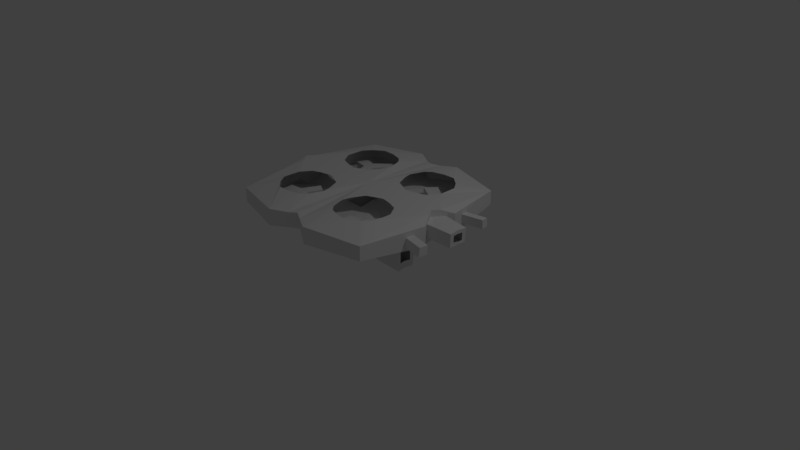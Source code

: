 # Source: DRONE.blend  (saved by Blender 2.79.0; exported with 4.5.12 LTS)
import bpy
from mathutils import Matrix  # noqa: F401  (used for matrix-valued properties, if any)

bpy.ops.wm.read_factory_settings(use_empty=True)
scene = bpy.context.scene
scene.name = 'Scene'

# ---- collections
col_collection_1 = bpy.data.collections.new('Collection 1'); scene.collection.children.link(col_collection_1)

# ---- materials (node trees are filled in below, after node groups)
mat_material = bpy.data.materials.new('Material')
mat_material.alpha_threshold = 0.0
mat_material.use_transparent_shadow = False
mat_material.roughness = 0.5
mat_material.line_color = (0.0, 0.0, 0.0, 1.0)

# ---- material node trees

# ---- world
world_world = bpy.data.worlds.new('World'); scene.world = world_world
world_world.color = (0.05088, 0.05088, 0.05088)
world_world.use_sun_shadow = False
world_world.sun_shadow_jitter_overblur = 0.0
world_world.cycles.sampling_method = 'MANUAL'

# ---- cameras
cam_camera = bpy.data.cameras.new('Camera')
cam_camera.clip_end = 100.0
cam_camera.lens = 35.0
cam_camera.sensor_width = 32.0
cam_camera.sensor_height = 18.0
cam_camera.ortho_scale = 7.314
cam_camera.dof.focus_distance = 0.0
cam_camera.dof.aperture_fstop = 128.0

# ---- lights
light_lamp = bpy.data.lights.new('Lamp', 'POINT')
light_lamp.transmission_factor = 0.0
light_lamp.cutoff_distance = 30.0
light_lamp.energy = 100.0
light_lamp.shadow_buffer_clip_start = 1.001
light_lamp.shadow_soft_size = 0.1
light_lamp.shadow_maximum_resolution = 0.006
light_lamp.use_absolute_resolution = True

# ---- meshes
me_cube = bpy.data.meshes.new('Cube')
me_cube.from_pydata([(1.079, -1.074, 0.7242), (1.079, -1.074, 0.9111), (0.7938, -0.3173, 1.0), (0.7668, -0.7646, 1.0), (0.277, -0.277, 1.0), (0.3116, -0.8167, 1.0), (0.8565, -0.4133, 1.0), (0.8523, -0.6493, 1.0), (0.3199, -0.2576, 1.0), (0.4853, -0.1851, 1.0), (0.6311, -0.2147, 1.0), (0.759, -0.2641, 1.0), (0.1756, -0.5581, 1.0), (0.1934, -0.4633, 1.0), (0.2103, -0.419, 1.0), (0.2345, -0.7399, 1.0), (0.6383, -0.8669, 1.0), (0.4737, -0.8633, 1.0), (1.253, -0.2432, 0.933), (1.158, -0.09055, 1.0), (0.3206, -1.262, 0.94), (0.1131, -1.15, 0.9323), (0.3325, -1.267, 0.724), (1.248, -0.2701, 0.6744), (1.195, -0.158, 0.9093), (1.184, -0.1556, 0.7316), (1.325, -0.1434, 0.9035), (1.314, -0.141, 0.7257), (1.539, -0.1251, 0.8931), (1.528, -0.1227, 0.7154), (1.201, -0.4931, 0.8541), (1.198, -0.5074, 0.7393), (1.221, -0.398, 0.7469), (1.222, -0.3929, 0.8623), (1.477, -0.551, 0.8541), (1.474, -0.5653, 0.7393), (1.497, -0.4558, 0.7469), (1.498, -0.4507, 0.8623), (0.1075, -0.2101, 0.769), (0.1744, -0.1203, 0.08463), (0.1936, -0.1417, 0.4138), (-1.079, -1.074, 0.7242), (-1.079, -1.074, 0.9111), (0.0, -1.069, 0.7299), (-0.7938, -0.3173, 1.0), (-0.7668, -0.7646, 1.0), (-0.277, -0.277, 1.0), (-0.3116, -0.8167, 1.0), (-0.8565, -0.4133, 1.0), (-0.8523, -0.6493, 1.0), (-0.3199, -0.2576, 1.0), (-0.4853, -0.1851, 1.0), (-0.6311, -0.2147, 1.0), (-0.759, -0.2641, 1.0), (-0.1756, -0.5581, 1.0), (-0.1934, -0.4633, 1.0), (-0.2103, -0.419, 1.0), (-0.2345, -0.7399, 1.0), (-0.6383, -0.8669, 1.0), (-0.4737, -0.8633, 1.0), (-1.253, -0.2432, 0.933), (-1.158, -0.09055, 1.0), (0.0, -1.09, 0.9454), (-0.3206, -1.262, 0.94), (-0.1131, -1.15, 0.9323), (-0.3325, -1.267, 0.724), (-1.248, -0.2701, 0.6744), (-1.195, -0.158, 0.9093), (-1.184, -0.1556, 0.7316), (-1.201, -0.4931, 0.8541), (-1.198, -0.5074, 0.7393), (-1.221, -0.398, 0.7469), (-1.222, -0.3929, 0.8623), (0.0, -0.2245, 0.783), (-0.1476, -0.2101, 0.769), (0.07562, -0.1487, 0.1325), (-0.02884, -0.1342, 0.2201), (-0.1143, -0.1581, 0.4342), (1.079, 1.074, 0.7242), (0.1657, 7.652e-11, 0.4164), (1.079, 1.074, 0.9111), (1.087, 0.0, 0.602), (1.102, 0.0, 1.0), (0.7938, 0.3173, 1.0), (0.7668, 0.7646, 1.0), (0.277, 0.277, 1.0), (0.3116, 0.8167, 1.0), (0.8565, 0.4133, 1.0), (0.8523, 0.6493, 1.0), (0.3199, 0.2576, 1.0), (0.4853, 0.1851, 1.0), (0.6311, 0.2147, 1.0), (0.759, 0.2641, 1.0), (0.1756, 0.5581, 1.0), (0.1934, 0.4633, 1.0), (0.2103, 0.419, 1.0), (0.2345, 0.7399, 1.0), (0.6383, 0.8669, 1.0), (0.4737, 0.8633, 1.0), (1.253, 0.2432, 0.933), (1.158, 0.09055, 1.0), (0.3206, 1.262, 0.94), (0.1131, 1.15, 0.9323), (0.3325, 1.267, 0.724), (1.248, 0.2701, 0.6744), (1.091, 0.0, 0.7216), (1.098, 0.0, 0.9148), (1.195, 0.158, 0.9093), (1.184, 0.1556, 0.7316), (1.302, 0.0, 0.7157), (1.31, 0.0, 0.9089), (1.325, 0.1434, 0.9035), (1.314, 0.141, 0.7257), (1.516, 0.0, 0.7069), (1.523, 0.0, 0.8991), (1.539, 0.1251, 0.8931), (1.528, 0.1227, 0.7154), (1.201, 0.4931, 0.8541), (1.198, 0.5074, 0.7393), (1.221, 0.398, 0.7469), (1.222, 0.3929, 0.8623), (1.477, 0.551, 0.8541), (1.474, 0.5653, 0.7393), (1.497, 0.4558, 0.7469), (1.498, 0.4507, 0.8623), (0.0792, 0.0, 0.7922), (0.1075, 0.2101, 0.769), (0.149, 7.652e-11, 0.08386), (0.1744, 0.1203, 0.08463), (0.1936, 0.1417, 0.4138), (-1.079, 1.074, 0.7242), (-0.08315, 0.0, 0.4372), (0.0, 0.0, 1.0), (-1.079, 1.074, 0.9111), (-1.214, 0.0, 0.602), (0.0, 1.069, 0.7299), (-1.229, 0.0, 1.0), (-0.7938, 0.3173, 1.0), (-0.7668, 0.7646, 1.0), (-0.277, 0.277, 1.0), (-0.3116, 0.8167, 1.0), (-0.8565, 0.4133, 1.0), (-0.8523, 0.6493, 1.0), (-0.3199, 0.2576, 1.0), (-0.4853, 0.1851, 1.0), (-0.6311, 0.2147, 1.0), (-0.759, 0.2641, 1.0), (-0.1756, 0.5581, 1.0), (-0.1934, 0.4633, 1.0), (-0.2103, 0.419, 1.0), (-0.2345, 0.7399, 1.0), (-0.6383, 0.8669, 1.0), (-0.4737, 0.8633, 1.0), (-1.253, 0.2432, 0.933), (-1.158, 0.09055, 1.0), (0.0, 1.09, 0.9454), (-0.3206, 1.262, 0.94), (-0.1131, 1.15, 0.9323), (-0.3325, 1.267, 0.724), (-1.248, 0.2701, 0.6744), (-1.218, 0.0, 0.7216), (-1.225, 0.0, 0.9148), (-1.195, 0.158, 0.9093), (-1.184, 0.1556, 0.7316), (-1.201, 0.4931, 0.8541), (-1.198, 0.5074, 0.7393), (-1.221, 0.398, 0.7469), (-1.222, 0.3929, 0.8623), (-0.1194, 0.0, 0.7922), (0.0, 0.2245, 0.783), (-0.1476, 0.2101, 0.769), (-0.0005586, 0.0, 0.2192), (0.0, 0.0, 0.298), (0.07562, 0.1487, 0.1325), (-0.02884, 0.1342, 0.2201), (-0.1143, 0.1581, 0.4342), (0.6494, 7.652e-11, 0.06004), (0.666, 7.652e-11, 0.3926), (0.6747, -0.1203, 0.06081), (0.6939, -0.1417, 0.39), (0.6747, 0.1203, 0.06081), (0.6939, 0.1417, 0.39), (0.6543, 7.652e-11, 0.1548), (0.6621, 7.652e-11, 0.3233), (0.6718, 0.08196, 0.1562), (0.6776, 0.07544, 0.319), (0.6793, -0.08488, 0.321), (0.6726, -0.08291, 0.1604), (1.517, 0.0, 0.7444), (1.521, 0.0, 0.8481), (1.529, 0.07494, 0.8476), (1.522, 0.076, 0.7466), (1.529, -0.06473, 0.8505), (1.524, -0.06588, 0.7432), (0.5113, -0.5647, 0.7271), (0.3336, -0.5708, 0.7414), (0.3375, -0.7403, 0.7369), (0.5347, -0.7225, 0.7212), (0.7171, -0.8609, 0.704), (0.854, -0.745, 0.6988), (0.6759, -0.6062, 0.7126), (0.7824, -0.3628, 0.71), (0.6294, -0.2906, 0.7243), (0.3314, 0.6475, 0.8442), (0.3231, 0.6454, 0.7404), (0.4199, 0.799, 0.7286), (0.6059, 0.6833, 0.7164), (0.7821, 0.8404, 0.7038), (0.8815, 0.6903, 0.6956), (0.7197, 0.5409, 0.7107), (0.7466, 0.3551, 0.7131), (0.5361, 0.3002, 0.7317), (0.5192, 0.536, 0.7272), (-0.8841, 0.5897, 0.6962), (-0.818, 0.7285, 0.698), (-0.6471, 0.6694, 0.714), (-0.4291, 0.8363, 0.7278), (-0.3139, 0.729, 0.7405), (-0.5098, 0.5557, 0.7288), (-0.418, 0.3864, 0.7412), (-0.5841, 0.3037, 0.7295), (-0.6577, 0.5194, 0.7173), (-0.8469, -0.6709, 0.6971), (-0.8488, -0.5161, 0.7012), (-0.6553, -0.5166, 0.7176), (-0.5219, -0.3092, 0.7346), (-0.3832, -0.3888, 0.7441), (-0.4799, -0.5492, 0.7315), (-0.3143, -0.7491, 0.7399), (-0.4492, -0.8689, 0.7252), (-0.582, -0.6886, 0.719), (0.5209, -0.5678, 0.8498), (0.3433, -0.5739, 0.8641), (0.3472, -0.7433, 0.8595), (0.5444, -0.7255, 0.8439), (0.7268, -0.864, 0.8267), (0.8637, -0.7481, 0.8214), (0.6856, -0.6092, 0.8353), (0.792, -0.3659, 0.8327), (0.6391, -0.2936, 0.847), (0.5255, -0.5676, 0.8494), (0.4282, 0.8011, 0.8324), (0.6142, 0.6853, 0.8202), (0.7904, 0.8425, 0.8075), (0.8898, 0.6924, 0.7994), (0.7279, 0.543, 0.8145), (0.7549, 0.3571, 0.8169), (0.5444, 0.3023, 0.8355), (0.5275, 0.538, 0.8309), (-0.8967, 0.5939, 0.8458), (-0.8306, 0.7327, 0.8475), (-0.6598, 0.6736, 0.8636), (-0.4417, 0.8404, 0.8773), (-0.3265, 0.7331, 0.89), (-0.5224, 0.5598, 0.8783), (-0.4306, 0.3906, 0.8908), (-0.5967, 0.3079, 0.879), (-0.6703, 0.5235, 0.8668), (-0.8649, -0.6768, 0.8446), (-0.8667, -0.522, 0.8488), (-0.6732, -0.5225, 0.8651), (-0.5399, -0.3151, 0.8821), (-0.4011, -0.3947, 0.8916), (-0.4978, -0.5551, 0.879), (-0.3322, -0.755, 0.8875), (-0.4671, -0.8748, 0.8727), (-0.5999, -0.6945, 0.8665)], [], [(0, 1, 20, 22), (81, 202, 194, 125), (1, 3, 16, 17, 5, 21, 20), (62, 21, 5, 15, 12, 13, 14, 4, 132), (43, 22, 20, 21, 62), (23, 18, 33, 32, 31, 0), (4, 8, 9, 10, 11, 2, 19, 82, 132), (18, 19, 2, 6, 7, 3, 1), (18, 23, 81, 105, 25, 24, 106, 82, 19), (27, 109, 113, 29), (24, 25, 27, 26), (25, 105, 109, 27), (106, 24, 26, 110), (114, 28, 29, 113, 188, 193, 192, 189), (110, 26, 28, 114), (26, 27, 29, 28), (34, 35, 36, 37), (0, 31, 30, 33, 18, 1), (32, 33, 37, 36), (30, 31, 35, 34), (33, 30, 34, 37), (31, 32, 36, 35), (127, 39, 75, 172), (38, 73, 75, 39, 40), (125, 38, 40, 79), (40, 39, 178, 179), (41, 65, 63, 42), (134, 168, 225, 224, 223, 222, 230, 229, 65, 41, 66), (42, 63, 64, 47, 59, 58, 45), (62, 132, 46, 56, 55, 54, 57, 47, 64), (43, 62, 64, 63, 65), (66, 41, 70, 71, 72, 60), (46, 132, 136, 61, 44, 53, 52, 51, 50), (60, 42, 45, 49, 48, 44, 61), (60, 61, 136, 161, 67, 68, 160, 134, 66), (41, 42, 60, 72, 69, 70), (161, 160, 68, 67), (163, 160, 161, 162), (164, 165, 166, 167), (69, 72, 71, 70), (171, 172, 75, 76), (74, 77, 76, 75, 73), (168, 131, 77, 74), (131, 171, 76, 77), (78, 103, 101, 80), (81, 125, 211, 210, 209, 208, 207, 78, 104), (80, 101, 102, 86, 98, 97, 84), (155, 132, 85, 95, 94, 93, 96, 86, 102), (135, 155, 102, 101, 103), (104, 78, 118, 119, 120, 99), (85, 132, 82, 100, 83, 92, 91, 90, 89), (99, 80, 84, 88, 87, 83, 100), (99, 100, 82, 106, 107, 108, 105, 81, 104), (112, 116, 113, 109), (107, 111, 112, 108), (108, 112, 109, 105), (106, 110, 111, 107), (114, 189, 190, 191, 188, 113, 116, 115), (110, 114, 115, 111), (111, 115, 116, 112), (121, 124, 123, 122), (78, 80, 99, 120, 117, 118), (119, 123, 124, 120), (117, 121, 122, 118), (120, 124, 121, 117), (118, 122, 123, 119), (127, 172, 173, 128), (126, 129, 128, 173, 169), (125, 79, 129, 126), (127, 128, 180, 176), (130, 133, 156, 158), (134, 159, 130, 158, 216, 215, 214, 213, 221, 220, 168), (133, 138, 151, 152, 140, 157, 156), (155, 157, 140, 150, 147, 148, 149, 139, 132), (135, 158, 156, 157, 155), (159, 153, 167, 166, 165, 130), (139, 143, 144, 145, 146, 137, 154, 136, 132), (153, 154, 137, 141, 142, 138, 133), (153, 159, 134, 160, 163, 162, 161, 136, 154), (130, 165, 164, 167, 153, 133), (171, 174, 173, 172), (170, 169, 173, 174, 175), (168, 170, 175, 131), (131, 175, 174, 171), (177, 179, 178, 176, 182, 187, 186, 183), (177, 183, 185, 184, 182, 176, 180, 181), (129, 79, 177, 181), (39, 127, 176, 178), (79, 40, 179, 177), (128, 129, 181, 180), (238, 237, 236, 235, 234, 240, 231, 239), (125, 194, 195, 196, 197, 198, 0, 22, 43, 73, 38), (0, 198, 199, 200, 201, 202, 81, 23), (198, 197, 234, 235), (201, 200, 237, 238), (78, 207, 206, 205, 204, 212, 211, 125, 126, 169, 135, 103), (206, 207, 243, 242), (168, 220, 219, 218, 217, 216, 158, 135, 169, 170), (221, 213, 249, 257), (65, 229, 228, 227, 226, 225, 168, 74, 73, 43), (226, 227, 263, 262), (240, 234, 233, 232, 231), (195, 194, 231, 232), (202, 201, 238, 239), (199, 198, 235, 236), (196, 195, 232, 233), (194, 202, 239, 231), (200, 199, 236, 237), (197, 196, 233, 234), (248, 203, 241, 242, 243, 244, 245, 246, 247), (210, 211, 247, 246), (207, 208, 244, 243), (204, 205, 241, 203), (211, 212, 248, 247), (208, 209, 245, 244), (205, 206, 242, 241), (212, 204, 203, 248), (209, 210, 246, 245), (253, 254, 255, 256, 257, 249, 250, 251, 252), (218, 219, 255, 254), (215, 216, 252, 251), (219, 220, 256, 255), (216, 217, 253, 252), (213, 214, 250, 249), (220, 221, 257, 256), (217, 218, 254, 253), (214, 215, 251, 250), (262, 263, 264, 265, 266, 258, 259, 260, 261), (223, 224, 260, 259), (230, 222, 258, 266), (227, 228, 264, 263), (224, 225, 261, 260), (228, 229, 265, 264), (225, 226, 262, 261), (222, 223, 259, 258), (229, 230, 266, 265)])
me_cube.materials.append(mat_material)
me_cube.use_remesh_preserve_volume = False
me_cube.use_remesh_preserve_attributes = False
me_cube.use_mirror_vertex_groups = False
me_cube.update()

# ---- objects
ob_cube = bpy.data.objects.new('Cube', me_cube)
ob_lamp = bpy.data.objects.new('Lamp', light_lamp)
ob_camera = bpy.data.objects.new('Camera', cam_camera)

# ---- transforms, parenting, visibility, modifiers, constraints
ob_cube.location = (0.0, 0.0, 0.0)
ob_cube.lock_rotations_4d = False
ob_cube.empty_display_type = 'ARROWS'
ob_cube.lineart.crease_threshold = 0.0
ob_lamp.location = (4.076, 1.005, 5.904)
ob_lamp.rotation_euler = (0.6503, 0.05522, 1.866)
ob_lamp.lock_rotations_4d = False
ob_lamp.empty_display_type = 'ARROWS'
ob_lamp.color = (0.0, 0.0, 0.0, 0.0)
ob_lamp.lineart.crease_threshold = 0.0
ob_camera.location = (7.481, -6.508, 5.344)
ob_camera.rotation_euler = (1.109, 0.0, 0.8149)
ob_camera.lock_rotations_4d = False
ob_camera.empty_display_type = 'ARROWS'
ob_camera.color = (0.0, 0.0, 0.0, 0.0)
ob_camera.display_type = 'WIRE'
ob_camera.lineart.crease_threshold = 0.0

# ---- collection membership
col_collection_1.objects.link(ob_cube)
col_collection_1.objects.link(ob_lamp)
col_collection_1.objects.link(ob_camera)

# ---- scene / render settings (as saved in the file)
scene.camera = ob_camera
scene.frame_start = 1; scene.frame_end = 250; scene.frame_set(1)
scene.render.engine = 'BLENDER_EEVEE_NEXT'
scene.render.resolution_percentage = 50
scene.render.dither_intensity = 0.0
scene.cycles.use_denoising = False
scene.cycles.samples = 128
scene.cycles.sampling_pattern = 'TABULATED_SOBOL'
scene.cycles.use_adaptive_sampling = False
scene.cycles.use_light_tree = False
scene.cycles.blur_glossy = 0.0
scene.cycles.sample_clamp_indirect = 0.0
scene.view_settings.view_transform = 'Standard'
bpy.context.view_layer.update()
